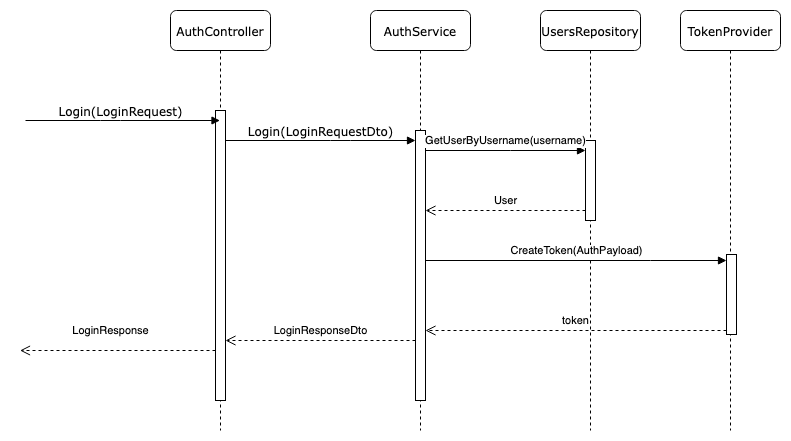

The diagram above was exported from draw.io. Its source (the exported page's mxGraphModel, read from the mxfile embedded in the PNG):
<mxGraphModel dx="1018" dy="684" grid="1" gridSize="10" guides="1" tooltips="1" connect="1" arrows="1" fold="1" page="1" pageScale="1" pageWidth="1100" pageHeight="850" background="none" math="0" shadow="0">
  <root>
    <mxCell id="0" />
    <mxCell id="1" parent="0" />
    <mxCell id="7baba1c4bc27f4b0-2" value="AuthController" style="shape=umlLifeline;perimeter=lifelinePerimeter;whiteSpace=wrap;html=1;container=1;collapsible=0;recursiveResize=0;outlineConnect=0;rounded=1;shadow=0;comic=0;labelBackgroundColor=none;strokeWidth=1;fontFamily=Verdana;fontSize=12;align=center;" parent="1" vertex="1">
      <mxGeometry x="300" y="80" width="100" height="420" as="geometry" />
    </mxCell>
    <mxCell id="7baba1c4bc27f4b0-10" value="" style="html=1;points=[];perimeter=orthogonalPerimeter;rounded=0;shadow=0;comic=0;labelBackgroundColor=none;strokeWidth=1;fontFamily=Verdana;fontSize=12;align=center;" parent="7baba1c4bc27f4b0-2" vertex="1">
      <mxGeometry x="45" y="100" width="10" height="290" as="geometry" />
    </mxCell>
    <mxCell id="7baba1c4bc27f4b0-3" value="AuthService" style="shape=umlLifeline;perimeter=lifelinePerimeter;whiteSpace=wrap;html=1;container=1;collapsible=0;recursiveResize=0;outlineConnect=0;rounded=1;shadow=0;comic=0;labelBackgroundColor=none;strokeWidth=1;fontFamily=Verdana;fontSize=12;align=center;" parent="1" vertex="1">
      <mxGeometry x="500" y="80" width="100" height="420" as="geometry" />
    </mxCell>
    <mxCell id="7baba1c4bc27f4b0-13" value="" style="html=1;points=[];perimeter=orthogonalPerimeter;rounded=0;shadow=0;comic=0;labelBackgroundColor=none;strokeWidth=1;fontFamily=Verdana;fontSize=12;align=center;" parent="7baba1c4bc27f4b0-3" vertex="1">
      <mxGeometry x="45" y="120" width="10" height="270" as="geometry" />
    </mxCell>
    <mxCell id="7baba1c4bc27f4b0-4" value="UsersRepository" style="shape=umlLifeline;perimeter=lifelinePerimeter;whiteSpace=wrap;html=1;container=1;collapsible=0;recursiveResize=0;outlineConnect=0;rounded=1;shadow=0;comic=0;labelBackgroundColor=none;strokeWidth=1;fontFamily=Verdana;fontSize=12;align=center;" parent="1" vertex="1">
      <mxGeometry x="670" y="80" width="100" height="420" as="geometry" />
    </mxCell>
    <mxCell id="VgDvVHSjZgD3e9spxTGx-3" value="" style="html=1;points=[];perimeter=orthogonalPerimeter;" parent="7baba1c4bc27f4b0-4" vertex="1">
      <mxGeometry x="45" y="130" width="10" height="80" as="geometry" />
    </mxCell>
    <mxCell id="7baba1c4bc27f4b0-11" value="Login(LoginRequest)" style="html=1;verticalAlign=bottom;endArrow=block;labelBackgroundColor=none;fontFamily=Verdana;fontSize=12;edgeStyle=elbowEdgeStyle;elbow=vertical;" parent="1" target="7baba1c4bc27f4b0-2" edge="1">
      <mxGeometry x="-0.0231" relative="1" as="geometry">
        <mxPoint x="155" y="190" as="sourcePoint" />
        <Array as="points">
          <mxPoint x="240" y="190" />
          <mxPoint x="180" y="350" />
          <mxPoint x="300" y="510" />
          <mxPoint x="300" y="340" />
          <mxPoint x="300" y="350" />
        </Array>
        <mxPoint as="offset" />
      </mxGeometry>
    </mxCell>
    <mxCell id="7baba1c4bc27f4b0-14" value="Login(LoginRequestDto)" style="html=1;verticalAlign=bottom;endArrow=block;labelBackgroundColor=none;fontFamily=Verdana;fontSize=12;edgeStyle=elbowEdgeStyle;elbow=vertical;" parent="1" source="7baba1c4bc27f4b0-10" target="7baba1c4bc27f4b0-13" edge="1">
      <mxGeometry relative="1" as="geometry">
        <mxPoint x="370" y="200" as="sourcePoint" />
        <Array as="points">
          <mxPoint x="470" y="210" />
        </Array>
      </mxGeometry>
    </mxCell>
    <mxCell id="VgDvVHSjZgD3e9spxTGx-1" value="TokenProvider" style="shape=umlLifeline;perimeter=lifelinePerimeter;whiteSpace=wrap;html=1;container=1;collapsible=0;recursiveResize=0;outlineConnect=0;rounded=1;shadow=0;comic=0;labelBackgroundColor=none;strokeWidth=1;fontFamily=Verdana;fontSize=12;align=center;" parent="1" vertex="1">
      <mxGeometry x="810" y="80" width="100" height="420" as="geometry" />
    </mxCell>
    <mxCell id="VgDvVHSjZgD3e9spxTGx-6" value="" style="html=1;points=[];perimeter=orthogonalPerimeter;" parent="VgDvVHSjZgD3e9spxTGx-1" vertex="1">
      <mxGeometry x="46" y="244" width="10" height="80" as="geometry" />
    </mxCell>
    <mxCell id="VgDvVHSjZgD3e9spxTGx-4" value="GetUserByUsername(username)" style="html=1;verticalAlign=bottom;endArrow=block;rounded=0;" parent="1" source="7baba1c4bc27f4b0-13" target="VgDvVHSjZgD3e9spxTGx-3" edge="1">
      <mxGeometry relative="1" as="geometry">
        <mxPoint x="560" y="210" as="sourcePoint" />
        <Array as="points">
          <mxPoint x="640" y="220" />
        </Array>
      </mxGeometry>
    </mxCell>
    <mxCell id="VgDvVHSjZgD3e9spxTGx-5" value="User" style="html=1;verticalAlign=bottom;endArrow=open;dashed=1;endSize=8;rounded=0;" parent="1" source="VgDvVHSjZgD3e9spxTGx-3" target="7baba1c4bc27f4b0-13" edge="1">
      <mxGeometry relative="1" as="geometry">
        <mxPoint x="560" y="286" as="targetPoint" />
        <Array as="points">
          <mxPoint x="650" y="280" />
        </Array>
      </mxGeometry>
    </mxCell>
    <mxCell id="VgDvVHSjZgD3e9spxTGx-7" value="CreateToken(AuthPayload)" style="html=1;verticalAlign=bottom;endArrow=block;rounded=0;" parent="1" source="7baba1c4bc27f4b0-13" target="VgDvVHSjZgD3e9spxTGx-6" edge="1">
      <mxGeometry relative="1" as="geometry">
        <mxPoint x="570" y="306" as="sourcePoint" />
        <Array as="points">
          <mxPoint x="780" y="330" />
        </Array>
      </mxGeometry>
    </mxCell>
    <mxCell id="VgDvVHSjZgD3e9spxTGx-8" value="token" style="html=1;verticalAlign=bottom;endArrow=open;dashed=1;endSize=8;rounded=0;" parent="1" source="VgDvVHSjZgD3e9spxTGx-6" target="7baba1c4bc27f4b0-13" edge="1">
      <mxGeometry relative="1" as="geometry">
        <mxPoint x="786" y="382" as="targetPoint" />
        <Array as="points">
          <mxPoint x="750" y="400" />
        </Array>
      </mxGeometry>
    </mxCell>
    <mxCell id="VgDvVHSjZgD3e9spxTGx-10" value="LoginResponseDto" style="html=1;verticalAlign=bottom;endArrow=open;dashed=1;endSize=8;rounded=0;" parent="1" source="7baba1c4bc27f4b0-13" target="7baba1c4bc27f4b0-10" edge="1">
      <mxGeometry relative="1" as="geometry">
        <mxPoint x="390" y="350" as="sourcePoint" />
        <mxPoint x="310" y="350" as="targetPoint" />
        <Array as="points">
          <mxPoint x="450" y="410" />
        </Array>
      </mxGeometry>
    </mxCell>
    <mxCell id="VgDvVHSjZgD3e9spxTGx-11" value="LoginResponse" style="html=1;verticalAlign=bottom;endArrow=open;dashed=1;endSize=8;rounded=0;" parent="1" source="7baba1c4bc27f4b0-10" edge="1">
      <mxGeometry x="0.0771" y="-10" relative="1" as="geometry">
        <mxPoint x="390" y="350" as="sourcePoint" />
        <mxPoint x="149.5" y="420" as="targetPoint" />
        <Array as="points">
          <mxPoint x="280" y="420" />
        </Array>
        <mxPoint as="offset" />
      </mxGeometry>
    </mxCell>
  </root>
</mxGraphModel>